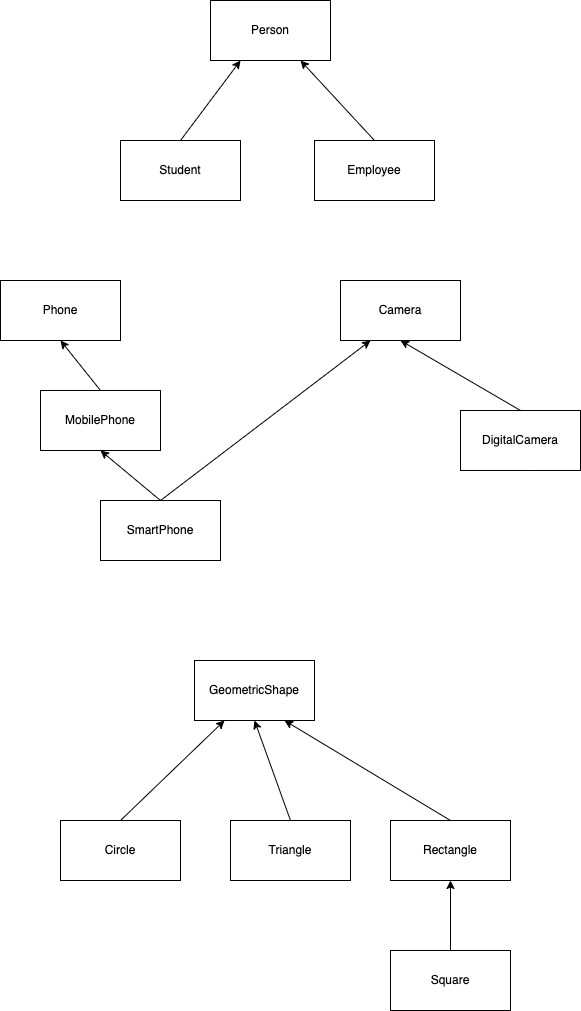

The diagram above was exported from draw.io. Its source (the exported page's mxGraphModel, read from the mxfile embedded in the PNG):
<mxGraphModel dx="1039" dy="497" grid="1" gridSize="10" guides="1" tooltips="1" connect="1" arrows="1" fold="1" page="1" pageScale="1" pageWidth="827" pageHeight="1169" math="0" shadow="0">
  <root>
    <mxCell id="0" />
    <mxCell id="1" parent="0" />
    <mxCell id="2" value="Person" style="rounded=0;whiteSpace=wrap;html=1;" parent="1" vertex="1">
      <mxGeometry x="310" y="40" width="120" height="60" as="geometry" />
    </mxCell>
    <mxCell id="4" style="edgeStyle=none;html=1;exitX=0.5;exitY=0;exitDx=0;exitDy=0;entryX=0.25;entryY=1;entryDx=0;entryDy=0;" parent="1" source="3" target="2" edge="1">
      <mxGeometry relative="1" as="geometry" />
    </mxCell>
    <mxCell id="3" value="Student" style="rounded=0;whiteSpace=wrap;html=1;" parent="1" vertex="1">
      <mxGeometry x="220" y="180" width="120" height="60" as="geometry" />
    </mxCell>
    <mxCell id="6" style="edgeStyle=none;html=1;exitX=0.5;exitY=0;exitDx=0;exitDy=0;entryX=0.75;entryY=1;entryDx=0;entryDy=0;" parent="1" source="5" target="2" edge="1">
      <mxGeometry relative="1" as="geometry" />
    </mxCell>
    <mxCell id="5" value="Employee" style="rounded=0;whiteSpace=wrap;html=1;" parent="1" vertex="1">
      <mxGeometry x="414" y="180" width="120" height="60" as="geometry" />
    </mxCell>
    <mxCell id="7" value="Phone" style="rounded=0;whiteSpace=wrap;html=1;" parent="1" vertex="1">
      <mxGeometry x="100" y="320" width="120" height="60" as="geometry" />
    </mxCell>
    <mxCell id="9" style="edgeStyle=none;html=1;exitX=0.5;exitY=0;exitDx=0;exitDy=0;entryX=0.5;entryY=1;entryDx=0;entryDy=0;" parent="1" source="8" target="7" edge="1">
      <mxGeometry relative="1" as="geometry" />
    </mxCell>
    <mxCell id="8" value="MobilePhone" style="rounded=0;whiteSpace=wrap;html=1;" parent="1" vertex="1">
      <mxGeometry x="140" y="430" width="120" height="60" as="geometry" />
    </mxCell>
    <mxCell id="11" style="edgeStyle=none;html=1;exitX=0.5;exitY=0;exitDx=0;exitDy=0;entryX=0.5;entryY=1;entryDx=0;entryDy=0;" parent="1" source="10" target="8" edge="1">
      <mxGeometry relative="1" as="geometry" />
    </mxCell>
    <mxCell id="15" style="edgeStyle=none;html=1;exitX=0.5;exitY=0;exitDx=0;exitDy=0;entryX=0.25;entryY=1;entryDx=0;entryDy=0;" parent="1" source="10" target="12" edge="1">
      <mxGeometry relative="1" as="geometry" />
    </mxCell>
    <mxCell id="10" value="SmartPhone" style="rounded=0;whiteSpace=wrap;html=1;" parent="1" vertex="1">
      <mxGeometry x="200" y="540" width="120" height="60" as="geometry" />
    </mxCell>
    <mxCell id="12" value="Camera" style="rounded=0;whiteSpace=wrap;html=1;" parent="1" vertex="1">
      <mxGeometry x="440" y="320" width="120" height="60" as="geometry" />
    </mxCell>
    <mxCell id="14" style="edgeStyle=none;html=1;exitX=0.5;exitY=0;exitDx=0;exitDy=0;entryX=0.5;entryY=1;entryDx=0;entryDy=0;" parent="1" source="13" target="12" edge="1">
      <mxGeometry relative="1" as="geometry" />
    </mxCell>
    <mxCell id="13" value="DigitalCamera" style="rounded=0;whiteSpace=wrap;html=1;" parent="1" vertex="1">
      <mxGeometry x="560" y="450" width="120" height="60" as="geometry" />
    </mxCell>
    <mxCell id="16" value="GeometricShape" style="rounded=0;whiteSpace=wrap;html=1;" vertex="1" parent="1">
      <mxGeometry x="294" y="700" width="120" height="60" as="geometry" />
    </mxCell>
    <mxCell id="21" style="edgeStyle=none;html=1;exitX=0.5;exitY=0;exitDx=0;exitDy=0;entryX=0.25;entryY=1;entryDx=0;entryDy=0;" edge="1" parent="1" source="17" target="16">
      <mxGeometry relative="1" as="geometry" />
    </mxCell>
    <mxCell id="17" value="Circle" style="rounded=0;whiteSpace=wrap;html=1;" vertex="1" parent="1">
      <mxGeometry x="160" y="860" width="120" height="60" as="geometry" />
    </mxCell>
    <mxCell id="22" style="edgeStyle=none;html=1;exitX=0.5;exitY=0;exitDx=0;exitDy=0;entryX=0.5;entryY=1;entryDx=0;entryDy=0;" edge="1" parent="1" source="18" target="16">
      <mxGeometry relative="1" as="geometry" />
    </mxCell>
    <mxCell id="18" value="Triangle" style="rounded=0;whiteSpace=wrap;html=1;" vertex="1" parent="1">
      <mxGeometry x="330" y="860" width="120" height="60" as="geometry" />
    </mxCell>
    <mxCell id="23" style="edgeStyle=none;html=1;exitX=0.5;exitY=0;exitDx=0;exitDy=0;entryX=0.75;entryY=1;entryDx=0;entryDy=0;" edge="1" parent="1" source="19" target="16">
      <mxGeometry relative="1" as="geometry" />
    </mxCell>
    <mxCell id="19" value="Rectangle" style="rounded=0;whiteSpace=wrap;html=1;" vertex="1" parent="1">
      <mxGeometry x="490" y="860" width="120" height="60" as="geometry" />
    </mxCell>
    <mxCell id="24" style="edgeStyle=none;html=1;exitX=0.5;exitY=0;exitDx=0;exitDy=0;entryX=0.5;entryY=1;entryDx=0;entryDy=0;" edge="1" parent="1" source="20" target="19">
      <mxGeometry relative="1" as="geometry" />
    </mxCell>
    <mxCell id="20" value="Square" style="rounded=0;whiteSpace=wrap;html=1;" vertex="1" parent="1">
      <mxGeometry x="490" y="990" width="120" height="60" as="geometry" />
    </mxCell>
  </root>
</mxGraphModel>